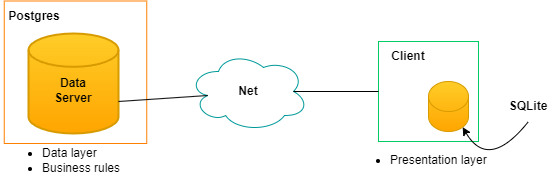

The diagram above was exported from draw.io. Its source (the exported page's mxGraphModel, read from the mxfile embedded in the PNG):
<mxGraphModel dx="808" dy="464" grid="1" gridSize="10" guides="1" tooltips="1" connect="1" arrows="1" fold="1" page="1" pageScale="1" pageWidth="827" pageHeight="1169" math="0" shadow="0">
  <root>
    <mxCell id="0" />
    <mxCell id="1" parent="0" />
    <mxCell id="4wr02l18X3VtNdYiB22o-4" value="&lt;ul&gt;&lt;li&gt;Data layer&lt;/li&gt;&lt;li&gt;Business rules&lt;/li&gt;&lt;/ul&gt;" style="text;html=1;strokeColor=none;fillColor=none;align=left;verticalAlign=middle;whiteSpace=wrap;rounded=0;" vertex="1" parent="1">
      <mxGeometry x="182" y="364" width="150" height="30" as="geometry" />
    </mxCell>
    <mxCell id="4wr02l18X3VtNdYiB22o-5" value="&lt;b&gt;Net&lt;/b&gt;" style="ellipse;shape=cloud;whiteSpace=wrap;html=1;strokeColor=#009999;" vertex="1" parent="1">
      <mxGeometry x="370" y="270" width="120" height="80" as="geometry" />
    </mxCell>
    <mxCell id="4wr02l18X3VtNdYiB22o-6" value="" style="whiteSpace=wrap;html=1;aspect=fixed;strokeColor=#00CC66;" vertex="1" parent="1">
      <mxGeometry x="560" y="260" width="100" height="100" as="geometry" />
    </mxCell>
    <mxCell id="4wr02l18X3VtNdYiB22o-7" value="" style="shape=cylinder3;whiteSpace=wrap;html=1;boundedLbl=1;backgroundOutline=1;size=15;fillColor=#ffcd28;strokeColor=#d79b00;gradientColor=#ffa500;" vertex="1" parent="1">
      <mxGeometry x="610" y="300" width="40" height="50" as="geometry" />
    </mxCell>
    <mxCell id="4wr02l18X3VtNdYiB22o-8" value="Client" style="text;html=1;strokeColor=none;fillColor=none;align=center;verticalAlign=middle;whiteSpace=wrap;rounded=0;fontStyle=1" vertex="1" parent="1">
      <mxGeometry x="560" y="260" width="60" height="30" as="geometry" />
    </mxCell>
    <mxCell id="4wr02l18X3VtNdYiB22o-9" value="SQLite" style="text;html=1;strokeColor=none;fillColor=none;align=center;verticalAlign=middle;whiteSpace=wrap;rounded=0;fontStyle=1" vertex="1" parent="1">
      <mxGeometry x="680" y="310" width="60" height="30" as="geometry" />
    </mxCell>
    <mxCell id="4wr02l18X3VtNdYiB22o-11" value="" style="curved=1;endArrow=classic;html=1;rounded=0;entryX=0.855;entryY=1;entryDx=0;entryDy=-4.35;entryPerimeter=0;exitX=0.5;exitY=1;exitDx=0;exitDy=0;" edge="1" parent="1" source="4wr02l18X3VtNdYiB22o-9" target="4wr02l18X3VtNdYiB22o-7">
      <mxGeometry width="50" height="50" relative="1" as="geometry">
        <mxPoint x="760" y="340" as="sourcePoint" />
        <mxPoint x="780" y="390" as="targetPoint" />
        <Array as="points">
          <mxPoint x="670" y="390" />
        </Array>
      </mxGeometry>
    </mxCell>
    <mxCell id="4wr02l18X3VtNdYiB22o-12" value="&lt;ul&gt;&lt;li&gt;Presentation layer&lt;/li&gt;&lt;/ul&gt;" style="text;html=1;strokeColor=none;fillColor=none;align=left;verticalAlign=middle;whiteSpace=wrap;rounded=0;" vertex="1" parent="1">
      <mxGeometry x="530" y="364" width="150" height="30" as="geometry" />
    </mxCell>
    <mxCell id="4wr02l18X3VtNdYiB22o-14" value="" style="endArrow=none;html=1;rounded=0;entryX=0;entryY=0.5;entryDx=0;entryDy=0;exitX=0.875;exitY=0.5;exitDx=0;exitDy=0;exitPerimeter=0;startArrow=none;startFill=0;endFill=0;" edge="1" parent="1" source="4wr02l18X3VtNdYiB22o-5" target="4wr02l18X3VtNdYiB22o-6">
      <mxGeometry width="50" height="50" relative="1" as="geometry">
        <mxPoint x="390" y="280" as="sourcePoint" />
        <mxPoint x="440" y="230" as="targetPoint" />
      </mxGeometry>
    </mxCell>
    <mxCell id="4wr02l18X3VtNdYiB22o-22" value="" style="whiteSpace=wrap;html=1;aspect=fixed;labelBorderColor=none;strokeColor=#FF8000;" vertex="1" parent="1">
      <mxGeometry x="185.75" y="219.5" width="142.5" height="142.5" as="geometry" />
    </mxCell>
    <mxCell id="4wr02l18X3VtNdYiB22o-2" value="&lt;b&gt;&lt;br&gt;Data &lt;br&gt;Server&lt;/b&gt;" style="strokeWidth=2;html=1;shape=mxgraph.flowchart.database;whiteSpace=wrap;fillColor=#ffcd28;strokeColor=#d79b00;gradientColor=#ffa500;" vertex="1" parent="1">
      <mxGeometry x="210" y="252" width="90" height="100" as="geometry" />
    </mxCell>
    <mxCell id="4wr02l18X3VtNdYiB22o-13" value="" style="endArrow=none;html=1;rounded=0;entryX=0.16;entryY=0.55;entryDx=0;entryDy=0;entryPerimeter=0;endFill=0;startArrow=none;startFill=0;" edge="1" parent="1" target="4wr02l18X3VtNdYiB22o-5">
      <mxGeometry width="50" height="50" relative="1" as="geometry">
        <mxPoint x="300" y="320" as="sourcePoint" />
        <mxPoint x="440" y="230" as="targetPoint" />
      </mxGeometry>
    </mxCell>
    <mxCell id="4wr02l18X3VtNdYiB22o-26" value="Postgres" style="text;html=1;strokeColor=none;fillColor=none;align=center;verticalAlign=middle;whiteSpace=wrap;rounded=0;fontStyle=1" vertex="1" parent="1">
      <mxGeometry x="185.75" y="219.5" width="60" height="30" as="geometry" />
    </mxCell>
  </root>
</mxGraphModel>